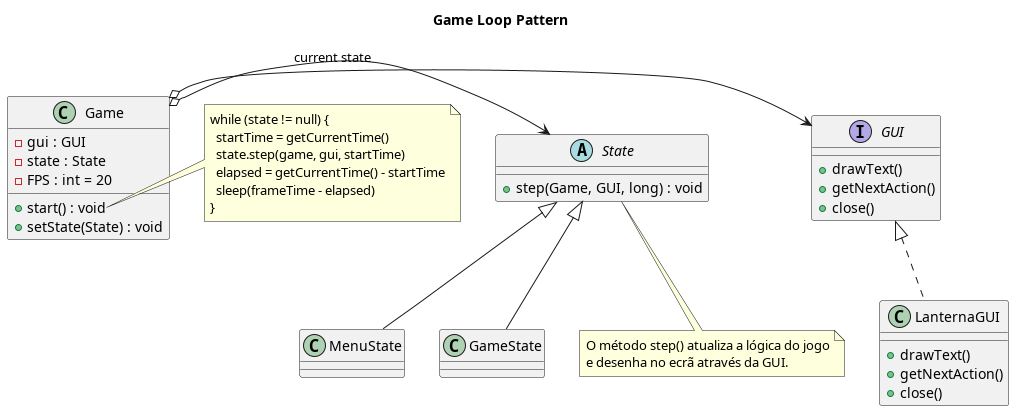

The diagram above was rendered by PlantUML. Its source (embedded in the PNG):
@startuml
skinparam packageStyle rectangle
title Game Loop Pattern

class Game {
  - gui : GUI
  - state : State
  - FPS : int = 20
  + start() : void
  + setState(State) : void
}

interface GUI {
  + drawText()
  + getNextAction()
  + close()
}

class LanternaGUI {
  + drawText()
  + getNextAction()
  + close()
}

abstract class State {
  + step(Game, GUI, long) : void
}

class MenuState
class GameState

Game o-> GUI
GUI <|.. LanternaGUI
Game o-> State : current state
State <|-- MenuState
State <|-- GameState

note right of Game::start
  while (state != null) {
    startTime = getCurrentTime()
    state.step(game, gui, startTime)
    elapsed = getCurrentTime() - startTime
    sleep(frameTime - elapsed)
  }
end note

note bottom of State
  O método step() atualiza a lógica do jogo
  e desenha no ecrã através da GUI.
end note

@enduml